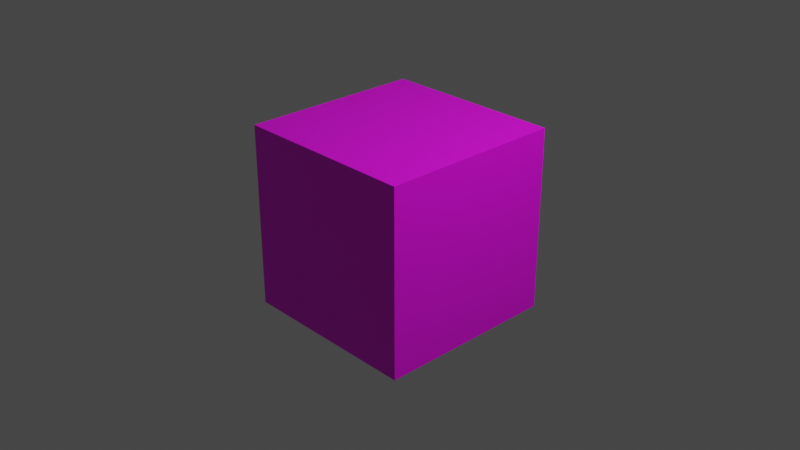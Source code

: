 # Source: asset.blend  (saved by Blender 3.6.11; exported with 4.5.12 LTS)
import bpy
from mathutils import Matrix  # noqa: F401  (used for matrix-valued properties, if any)

bpy.ops.wm.read_factory_settings(use_empty=True)
scene = bpy.context.scene
scene.name = 'Scene'

# ---- collections
col_collection = bpy.data.collections.new('Collection'); scene.collection.children.link(col_collection)

# ---- images (referenced by path relative to the original .blend; pixels are not part of the script)
import os
ASSET_DIR = os.environ.get("B2B_ASSET_DIR", "")  # directory of the original .blend (textures are referenced by path, not embedded)
HERE = os.path.dirname(os.path.abspath(__file__))  # packed textures are extracted next to this script under _unpacked/

def load_image(name, relpath, width, height, colorspace="sRGB"):
    """Load a texture the original file referenced (path relative to the .blend, or extracted next to this script)."""
    p = next((c for c in (os.path.join(HERE, relpath), os.path.join(ASSET_DIR, relpath)) if relpath and os.path.exists(c)), "")
    if p:
        img = bpy.data.images.load(p, check_existing=True)
        img.name = name
    else:  # same state as the original file: an image datablock whose file is absent (Cycles renders it pink)
        img = bpy.data.images.new(name, width, height)
        img.source = "FILE"
        img.filepath = "//" + (relpath or name)
    img.colorspace_settings.name = colorspace
    return img
img_1626978362_1_kartinkin_com_p_tekstura_derevyannoi_korobki_krasi = load_image('1626978362_1-kartinkin-com-p-tekstura-derevyannoi-korobki-krasi', '1626978362_1-kartinkin-com-p-tekstura-derevyannoi-korobki-krasivo-2.jpg', 1024, 1024, 'sRGB')

# ---- materials (node trees are filled in below, after node groups)
mat_box = bpy.data.materials.new('box')
mat_box.use_transparent_shadow = False

# ---- material node trees
mat_box.use_nodes = True; mat_box.node_tree.nodes.clear()
_N = mat_box.node_tree.nodes; _L = mat_box.node_tree.links
n0 = _N.new('ShaderNodeBsdfPrincipled'); n0.name = 'Principled BSDF'; n0.location = (10, 300)
n0.distribution = 'GGX'
n0.subsurface_method = 'RANDOM_WALK_SKIN'
n0.inputs[3].default_value = 1.45
n0.inputs[27].default_value = (0.0, 0.0, 0.0, 1.0)
n0.inputs[28].default_value = 1.0
n1 = _N.new('ShaderNodeOutputMaterial'); n1.name = 'Material Output'; n1.location = (300, 300)
n2 = _N.new('ShaderNodeTexImage'); n2.name = 'Image Texture'; n2.location = (-361, 286)
n2.image = img_1626978362_1_kartinkin_com_p_tekstura_derevyannoi_korobki_krasi
_L.new(n0.outputs[0], n1.inputs[0])
_L.new(n2.outputs[0], n0.inputs[0])
n1.is_active_output = True

# ---- world
world_world = bpy.data.worlds.new('World'); scene.world = world_world
world_world.use_nodes = True; world_world.node_tree.nodes.clear()
_N = world_world.node_tree.nodes; _L = world_world.node_tree.links
n0 = _N.new('ShaderNodeOutputWorld'); n0.name = 'World Output'; n0.location = (300, 300)
n1 = _N.new('ShaderNodeBackground'); n1.name = 'Background'; n1.location = (10, 300)
n1.inputs[0].default_value = (0.05088, 0.05088, 0.05088, 1.0)
_L.new(n1.outputs[0], n0.inputs[0])
n0.is_active_output = True
world_world.color = (0.05088, 0.05088, 0.05088)
world_world.use_sun_shadow = False
world_world.sun_shadow_jitter_overblur = 0.0

# ---- cameras
cam_camera = bpy.data.cameras.new('Camera')
cam_camera.clip_end = 100.0
cam_camera.ortho_scale = 7.314

# ---- lights
light_light = bpy.data.lights.new('Light', 'POINT')
light_light.transmission_factor = 0.0
light_light.energy = 1000.0
light_light.shadow_soft_size = 0.1
light_light.shadow_maximum_resolution = 0.006
light_light.use_absolute_resolution = True

# ---- meshes
me_cube_001 = bpy.data.meshes.new('Cube.001')
me_cube_001.from_pydata([(-1.0, -1.0, -1.0), (-1.0, -1.0, 1.0), (-1.0, 1.0, -1.0), (-1.0, 1.0, 1.0), (1.0, -1.0, -1.0), (1.0, -1.0, 1.0), (1.0, 1.0, -1.0), (1.0, 1.0, 1.0)], [], [(0, 1, 3, 2), (2, 3, 7, 6), (6, 7, 5, 4), (4, 5, 1, 0), (2, 6, 4, 0), (7, 3, 1, 5)])
_uv = me_cube_001.uv_layers.new(name='UVMap')
_uv.uv.foreach_set('vector', [0.0, 0.0, 0.0, 1.0, 1.0, 1.0, 1.0, 0.0, 0.0, 0.0, 0.0, 1.0, 1.0, 1.0, 1.0, 0.0, 1.0, 0.0, 1.0, 1.0, 0.0, 1.0, 0.0, 0.0, 1.0, 0.0, 1.0, 1.0, 0.0, 1.0, 0.0, 0.0, 0.0, 1.0, 1.0, 1.0, 1.0, 0.0, 0.0, 0.0, 1.0, 1.0, 0.0, 1.0, 0.0, 0.0, 1.0, 0.0])
me_cube_001.materials.append(mat_box)
me_cube_001.update()

# ---- objects
ob_light = bpy.data.objects.new('Light', light_light)
ob_camera = bpy.data.objects.new('Camera', cam_camera)
ob_cube = bpy.data.objects.new('Cube', me_cube_001)

# ---- transforms, parenting, visibility, modifiers, constraints
ob_light.location = (4.076, 1.005, 5.904)
ob_light.rotation_euler = (0.6503, 0.05522, 1.866)
ob_light.lock_rotations_4d = False
ob_light.empty_display_type = 'ARROWS'
ob_light.color = (0.0, 0.0, 0.0, 0.0)
ob_light.lineart.crease_threshold = 0.0
ob_camera.location = (7.359, -6.926, 4.958)
ob_camera.rotation_euler = (1.109, 0.0, 0.8149)
ob_camera.lock_rotations_4d = False
ob_camera.empty_display_type = 'ARROWS'
ob_camera.color = (0.0, 0.0, 0.0, 0.0)
ob_camera.display_type = 'WIRE'
ob_camera.lineart.crease_threshold = 0.0
ob_cube.location = (0.0, 0.0, 0.0)

# ---- collection membership
col_collection.objects.link(ob_light)
col_collection.objects.link(ob_camera)
col_collection.objects.link(ob_cube)

# ---- scene / render settings (as saved in the file)
scene.camera = ob_camera
scene.frame_start = 1; scene.frame_end = 250; scene.frame_set(1)
scene.render.engine = 'BLENDER_EEVEE_NEXT'
scene.cycles.sampling_pattern = 'TABULATED_SOBOL'
scene.view_settings.view_transform = 'Filmic'
bpy.context.view_layer.update()
